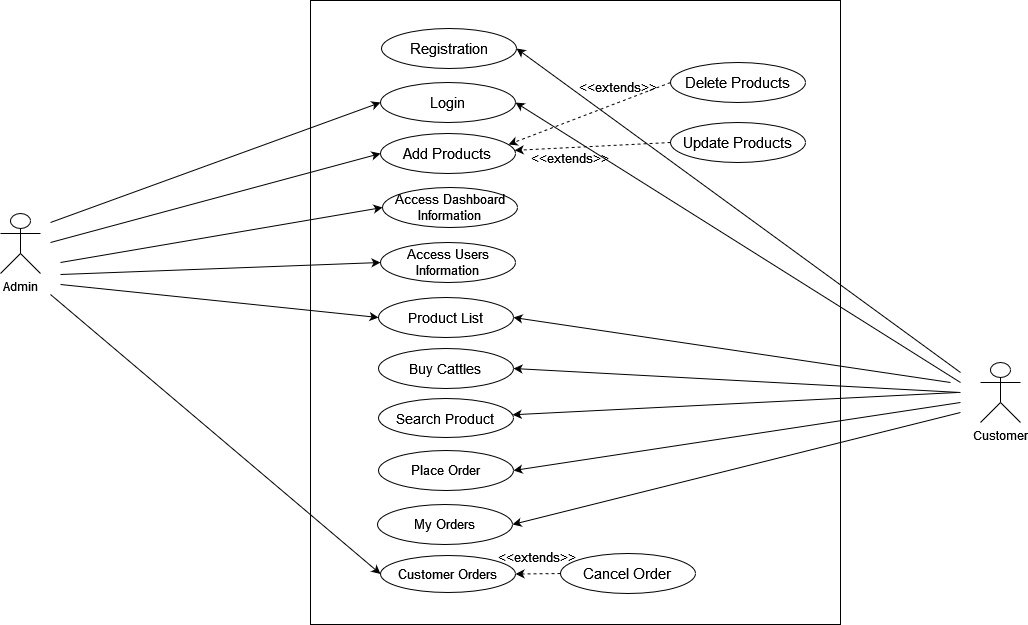

The diagram above was exported from draw.io. Its source (the exported page's mxGraphModel, read from the mxfile embedded in the PNG):
<mxGraphModel dx="1673" dy="-182" grid="1" gridSize="10" guides="1" tooltips="1" connect="1" arrows="1" fold="1" page="1" pageScale="1" pageWidth="850" pageHeight="1100" math="0" shadow="0">
  <root>
    <mxCell id="0" />
    <mxCell id="1" parent="0" />
    <mxCell id="wbjdeSSD9RuuZTbQwX3K-45" value="" style="whiteSpace=wrap;html=1;" vertex="1" parent="1">
      <mxGeometry x="850" y="1956" width="530" height="624" as="geometry" />
    </mxCell>
    <mxCell id="wbjdeSSD9RuuZTbQwX3K-46" value="Admin" style="shape=umlActor;verticalLabelPosition=bottom;verticalAlign=top;html=1;outlineConnect=0;" vertex="1" parent="1">
      <mxGeometry x="540" y="2169" width="40" height="60" as="geometry" />
    </mxCell>
    <mxCell id="wbjdeSSD9RuuZTbQwX3K-47" value="&lt;font style=&quot;font-size: 15px;&quot;&gt;Registration&lt;/font&gt;" style="ellipse;whiteSpace=wrap;html=1;strokeWidth=1;" vertex="1" parent="1">
      <mxGeometry x="921" y="1984" width="135" height="40" as="geometry" />
    </mxCell>
    <mxCell id="wbjdeSSD9RuuZTbQwX3K-48" value="Customer" style="shape=umlActor;verticalLabelPosition=bottom;verticalAlign=top;html=1;outlineConnect=0;" vertex="1" parent="1">
      <mxGeometry x="1520" y="2318" width="40" height="60" as="geometry" />
    </mxCell>
    <mxCell id="wbjdeSSD9RuuZTbQwX3K-49" value="&lt;font style=&quot;font-size: 15px;&quot;&gt;Login&lt;/font&gt;" style="ellipse;whiteSpace=wrap;html=1;strokeWidth=1;" vertex="1" parent="1">
      <mxGeometry x="920" y="2038" width="135" height="40" as="geometry" />
    </mxCell>
    <mxCell id="wbjdeSSD9RuuZTbQwX3K-50" value="&lt;font style=&quot;font-size: 15px;&quot;&gt;Add Products&lt;br&gt;&lt;/font&gt;" style="ellipse;whiteSpace=wrap;html=1;strokeWidth=1;" vertex="1" parent="1">
      <mxGeometry x="920" y="2089" width="135" height="40" as="geometry" />
    </mxCell>
    <mxCell id="wbjdeSSD9RuuZTbQwX3K-51" value="&lt;font style=&quot;font-size: 15px;&quot;&gt;Delete Products&lt;br&gt;&lt;/font&gt;" style="ellipse;whiteSpace=wrap;html=1;strokeWidth=1;" vertex="1" parent="1">
      <mxGeometry x="1210" y="2018" width="135" height="40" as="geometry" />
    </mxCell>
    <mxCell id="wbjdeSSD9RuuZTbQwX3K-52" value="&lt;font style=&quot;font-size: 15px;&quot;&gt;Update Products&lt;br&gt;&lt;/font&gt;" style="ellipse;whiteSpace=wrap;html=1;strokeWidth=1;" vertex="1" parent="1">
      <mxGeometry x="1210" y="2078" width="135" height="40" as="geometry" />
    </mxCell>
    <mxCell id="wbjdeSSD9RuuZTbQwX3K-53" value="&lt;font style=&quot;font-size: 14px;&quot;&gt;Product List &lt;br&gt;&lt;/font&gt;" style="ellipse;whiteSpace=wrap;html=1;strokeWidth=1;" vertex="1" parent="1">
      <mxGeometry x="918" y="2253" width="135" height="40" as="geometry" />
    </mxCell>
    <mxCell id="wbjdeSSD9RuuZTbQwX3K-54" value="" style="endArrow=classic;html=1;rounded=0;fontSize=14;exitX=0;exitY=0.5;exitDx=0;exitDy=0;entryX=0.948;entryY=0.275;entryDx=0;entryDy=0;entryPerimeter=0;dashed=1;" edge="1" parent="1" source="wbjdeSSD9RuuZTbQwX3K-51" target="wbjdeSSD9RuuZTbQwX3K-50">
      <mxGeometry width="50" height="50" relative="1" as="geometry">
        <mxPoint x="970" y="2308" as="sourcePoint" />
        <mxPoint x="1020" y="2258" as="targetPoint" />
      </mxGeometry>
    </mxCell>
    <mxCell id="wbjdeSSD9RuuZTbQwX3K-55" value="" style="endArrow=classic;html=1;rounded=0;fontSize=14;exitX=0;exitY=0.5;exitDx=0;exitDy=0;dashed=1;" edge="1" parent="1" source="wbjdeSSD9RuuZTbQwX3K-52" target="wbjdeSSD9RuuZTbQwX3K-50">
      <mxGeometry width="50" height="50" relative="1" as="geometry">
        <mxPoint x="1140" y="2078" as="sourcePoint" />
        <mxPoint x="1059.98" y="2109" as="targetPoint" />
      </mxGeometry>
    </mxCell>
    <mxCell id="wbjdeSSD9RuuZTbQwX3K-56" value="&lt;font style=&quot;font-size: 14px;&quot;&gt;Buy Cattles&lt;br&gt;&lt;/font&gt;" style="ellipse;whiteSpace=wrap;html=1;strokeWidth=1;" vertex="1" parent="1">
      <mxGeometry x="918" y="2304" width="135" height="40" as="geometry" />
    </mxCell>
    <mxCell id="wbjdeSSD9RuuZTbQwX3K-57" value="&lt;font style=&quot;font-size: 14px;&quot;&gt;Search Product&lt;br&gt;&lt;/font&gt;" style="ellipse;whiteSpace=wrap;html=1;strokeWidth=1;" vertex="1" parent="1">
      <mxGeometry x="918" y="2354" width="135" height="39" as="geometry" />
    </mxCell>
    <mxCell id="wbjdeSSD9RuuZTbQwX3K-58" value="&lt;font style=&quot;font-size: 13px;&quot;&gt;Customer Orders&lt;br&gt;&lt;/font&gt;" style="ellipse;whiteSpace=wrap;html=1;strokeWidth=1;" vertex="1" parent="1">
      <mxGeometry x="920" y="2511" width="135" height="37" as="geometry" />
    </mxCell>
    <mxCell id="wbjdeSSD9RuuZTbQwX3K-59" value="&lt;font style=&quot;font-size: 13px;&quot;&gt;Access Dashboard Information&lt;br&gt;&lt;/font&gt;" style="ellipse;whiteSpace=wrap;html=1;strokeWidth=1;" vertex="1" parent="1">
      <mxGeometry x="922" y="2143" width="135" height="40" as="geometry" />
    </mxCell>
    <mxCell id="wbjdeSSD9RuuZTbQwX3K-60" value="&lt;font style=&quot;font-size: 15px;&quot;&gt;Cancel Order&lt;br&gt;&lt;/font&gt;" style="ellipse;whiteSpace=wrap;html=1;strokeWidth=1;" vertex="1" parent="1">
      <mxGeometry x="1100" y="2509" width="135" height="40" as="geometry" />
    </mxCell>
    <mxCell id="wbjdeSSD9RuuZTbQwX3K-61" value="" style="endArrow=classic;html=1;rounded=0;fontSize=14;exitX=0;exitY=0.5;exitDx=0;exitDy=0;entryX=1;entryY=0.5;entryDx=0;entryDy=0;dashed=1;" edge="1" parent="1" source="wbjdeSSD9RuuZTbQwX3K-60" target="wbjdeSSD9RuuZTbQwX3K-58">
      <mxGeometry width="50" height="50" relative="1" as="geometry">
        <mxPoint x="968" y="2831" as="sourcePoint" />
        <mxPoint x="1047.98" y="2622" as="targetPoint" />
      </mxGeometry>
    </mxCell>
    <mxCell id="wbjdeSSD9RuuZTbQwX3K-62" value="" style="endArrow=classic;html=1;rounded=0;fontSize=14;entryX=0;entryY=0.5;entryDx=0;entryDy=0;" edge="1" parent="1" target="wbjdeSSD9RuuZTbQwX3K-49">
      <mxGeometry width="50" height="50" relative="1" as="geometry">
        <mxPoint x="590" y="2178" as="sourcePoint" />
        <mxPoint x="1020" y="2218" as="targetPoint" />
      </mxGeometry>
    </mxCell>
    <mxCell id="wbjdeSSD9RuuZTbQwX3K-63" value="" style="endArrow=classic;html=1;rounded=0;fontSize=14;entryX=0;entryY=0.5;entryDx=0;entryDy=0;" edge="1" parent="1" target="wbjdeSSD9RuuZTbQwX3K-58">
      <mxGeometry width="50" height="50" relative="1" as="geometry">
        <mxPoint x="590" y="2250" as="sourcePoint" />
        <mxPoint x="940" y="2128" as="targetPoint" />
      </mxGeometry>
    </mxCell>
    <mxCell id="wbjdeSSD9RuuZTbQwX3K-64" value="" style="endArrow=classic;html=1;rounded=0;fontSize=14;entryX=0;entryY=0.5;entryDx=0;entryDy=0;" edge="1" parent="1" target="wbjdeSSD9RuuZTbQwX3K-59">
      <mxGeometry width="50" height="50" relative="1" as="geometry">
        <mxPoint x="600" y="2218" as="sourcePoint" />
        <mxPoint x="930" y="2329.5" as="targetPoint" />
      </mxGeometry>
    </mxCell>
    <mxCell id="wbjdeSSD9RuuZTbQwX3K-65" value="" style="endArrow=classic;html=1;rounded=0;fontSize=14;entryX=1;entryY=0.5;entryDx=0;entryDy=0;" edge="1" parent="1" target="wbjdeSSD9RuuZTbQwX3K-47">
      <mxGeometry width="50" height="50" relative="1" as="geometry">
        <mxPoint x="1500" y="2328" as="sourcePoint" />
        <mxPoint x="1603" y="2204" as="targetPoint" />
      </mxGeometry>
    </mxCell>
    <mxCell id="wbjdeSSD9RuuZTbQwX3K-66" value="" style="endArrow=classic;html=1;rounded=0;fontSize=14;entryX=1;entryY=0.5;entryDx=0;entryDy=0;" edge="1" parent="1">
      <mxGeometry width="50" height="50" relative="1" as="geometry">
        <mxPoint x="1500" y="2338" as="sourcePoint" />
        <mxPoint x="1055" y="2058" as="targetPoint" />
      </mxGeometry>
    </mxCell>
    <mxCell id="wbjdeSSD9RuuZTbQwX3K-67" value="" style="endArrow=classic;html=1;rounded=0;fontSize=14;entryX=1;entryY=0.5;entryDx=0;entryDy=0;" edge="1" parent="1" target="wbjdeSSD9RuuZTbQwX3K-74">
      <mxGeometry width="50" height="50" relative="1" as="geometry">
        <mxPoint x="1500" y="2368" as="sourcePoint" />
        <mxPoint x="1065" y="2068" as="targetPoint" />
      </mxGeometry>
    </mxCell>
    <mxCell id="wbjdeSSD9RuuZTbQwX3K-68" value="" style="endArrow=classic;html=1;rounded=0;fontSize=14;entryX=1;entryY=0.5;entryDx=0;entryDy=0;" edge="1" parent="1" target="wbjdeSSD9RuuZTbQwX3K-72">
      <mxGeometry width="50" height="50" relative="1" as="geometry">
        <mxPoint x="1500" y="2358" as="sourcePoint" />
        <mxPoint x="1054" y="2208" as="targetPoint" />
      </mxGeometry>
    </mxCell>
    <mxCell id="wbjdeSSD9RuuZTbQwX3K-69" value="&amp;lt;&amp;lt;extends&amp;gt;&amp;gt;" style="text;html=1;strokeColor=none;fillColor=none;align=center;verticalAlign=middle;whiteSpace=wrap;rounded=0;fontSize=13;" vertex="1" parent="1">
      <mxGeometry x="1128" y="2028" width="60" height="30" as="geometry" />
    </mxCell>
    <mxCell id="wbjdeSSD9RuuZTbQwX3K-70" value="&amp;lt;&amp;lt;extends&amp;gt;&amp;gt;" style="text;html=1;strokeColor=none;fillColor=none;align=center;verticalAlign=middle;whiteSpace=wrap;rounded=0;fontSize=13;" vertex="1" parent="1">
      <mxGeometry x="1080" y="2099" width="60" height="30" as="geometry" />
    </mxCell>
    <mxCell id="wbjdeSSD9RuuZTbQwX3K-71" value="&amp;lt;&amp;lt;extends&amp;gt;&amp;gt;" style="text;html=1;strokeColor=none;fillColor=none;align=center;verticalAlign=middle;whiteSpace=wrap;rounded=0;fontSize=13;" vertex="1" parent="1">
      <mxGeometry x="1047" y="2498" width="60" height="30" as="geometry" />
    </mxCell>
    <mxCell id="wbjdeSSD9RuuZTbQwX3K-72" value="&lt;font style=&quot;font-size: 13px;&quot;&gt;Place Order&lt;/font&gt;" style="ellipse;whiteSpace=wrap;html=1;strokeWidth=1;" vertex="1" parent="1">
      <mxGeometry x="918" y="2406" width="135" height="40" as="geometry" />
    </mxCell>
    <mxCell id="wbjdeSSD9RuuZTbQwX3K-73" value="" style="endArrow=classic;html=1;rounded=0;fontSize=14;entryX=0;entryY=0.5;entryDx=0;entryDy=0;" edge="1" parent="1" target="wbjdeSSD9RuuZTbQwX3K-50">
      <mxGeometry width="50" height="50" relative="1" as="geometry">
        <mxPoint x="590" y="2198" as="sourcePoint" />
        <mxPoint x="929" y="2380.5" as="targetPoint" />
      </mxGeometry>
    </mxCell>
    <mxCell id="wbjdeSSD9RuuZTbQwX3K-74" value="&lt;font style=&quot;font-size: 13px;&quot;&gt;My Orders&lt;br&gt;&lt;/font&gt;" style="ellipse;whiteSpace=wrap;html=1;strokeWidth=1;" vertex="1" parent="1">
      <mxGeometry x="917" y="2460" width="135" height="40" as="geometry" />
    </mxCell>
    <mxCell id="wbjdeSSD9RuuZTbQwX3K-75" value="" style="endArrow=classic;html=1;rounded=0;fontSize=14;entryX=1;entryY=0.5;entryDx=0;entryDy=0;" edge="1" parent="1" target="wbjdeSSD9RuuZTbQwX3K-56">
      <mxGeometry width="50" height="50" relative="1" as="geometry">
        <mxPoint x="1500" y="2348" as="sourcePoint" />
        <mxPoint x="1057" y="2158" as="targetPoint" />
      </mxGeometry>
    </mxCell>
    <mxCell id="wbjdeSSD9RuuZTbQwX3K-76" value="" style="endArrow=classic;html=1;rounded=0;fontSize=14;" edge="1" parent="1" target="wbjdeSSD9RuuZTbQwX3K-57">
      <mxGeometry width="50" height="50" relative="1" as="geometry">
        <mxPoint x="1497" y="2348" as="sourcePoint" />
        <mxPoint x="1052" y="2068" as="targetPoint" />
      </mxGeometry>
    </mxCell>
    <mxCell id="wbjdeSSD9RuuZTbQwX3K-77" value="" style="endArrow=classic;html=1;rounded=0;fontSize=14;entryX=1;entryY=0.5;entryDx=0;entryDy=0;" edge="1" parent="1" target="wbjdeSSD9RuuZTbQwX3K-53">
      <mxGeometry width="50" height="50" relative="1" as="geometry">
        <mxPoint x="1490" y="2338" as="sourcePoint" />
        <mxPoint x="1052" y="2222" as="targetPoint" />
      </mxGeometry>
    </mxCell>
    <mxCell id="wbjdeSSD9RuuZTbQwX3K-78" value="&lt;font style=&quot;font-size: 13px;&quot;&gt;Access Users Information&lt;br&gt;&lt;/font&gt;" style="ellipse;whiteSpace=wrap;html=1;strokeWidth=1;" vertex="1" parent="1">
      <mxGeometry x="920" y="2198" width="135" height="40" as="geometry" />
    </mxCell>
    <mxCell id="wbjdeSSD9RuuZTbQwX3K-79" value="" style="endArrow=classic;html=1;rounded=0;fontSize=14;entryX=0;entryY=0.5;entryDx=0;entryDy=0;" edge="1" parent="1" target="wbjdeSSD9RuuZTbQwX3K-78">
      <mxGeometry width="50" height="50" relative="1" as="geometry">
        <mxPoint x="600" y="2230" as="sourcePoint" />
        <mxPoint x="928" y="2384.5" as="targetPoint" />
      </mxGeometry>
    </mxCell>
    <mxCell id="wbjdeSSD9RuuZTbQwX3K-80" value="" style="endArrow=classic;html=1;rounded=0;fontSize=14;entryX=0;entryY=0.5;entryDx=0;entryDy=0;" edge="1" parent="1" target="wbjdeSSD9RuuZTbQwX3K-53">
      <mxGeometry width="50" height="50" relative="1" as="geometry">
        <mxPoint x="600" y="2240" as="sourcePoint" />
        <mxPoint x="930.0000000000045" y="2228" as="targetPoint" />
      </mxGeometry>
    </mxCell>
  </root>
</mxGraphModel>